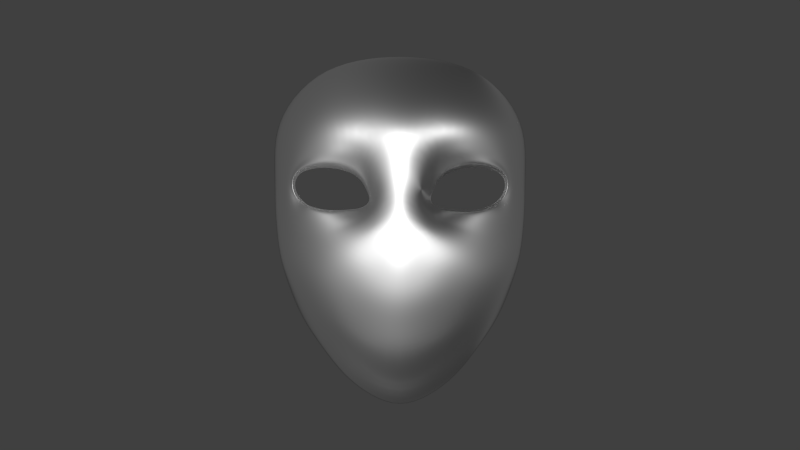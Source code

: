 # Source: faceMask.blend  (saved by Blender 3.0.42; exported with 4.5.12 LTS)
import bpy
from mathutils import Matrix  # noqa: F401  (used for matrix-valued properties, if any)

bpy.ops.wm.read_factory_settings(use_empty=True)
scene = bpy.context.scene
scene.name = 'Scene'

# ---- collections
col_collection_2 = bpy.data.collections.new('Collection 2'); scene.collection.children.link(col_collection_2)

# ---- materials (node trees are filled in below, after node groups)
mat_material = bpy.data.materials.new('Material')

# ---- material node trees
mat_material.use_nodes = True; mat_material.node_tree.nodes.clear()
_N = mat_material.node_tree.nodes; _L = mat_material.node_tree.links
n0 = _N.new('ShaderNodeBsdfPrincipled'); n0.name = 'Principled BSDF'; n0.location = (14, 291)
n0.distribution = 'GGX'
n0.subsurface_method = 'RANDOM_WALK_SKIN'
n0.inputs[1].default_value = 1.0
n0.inputs[3].default_value = 1.45
n0.inputs[11].default_value = 2.076
n0.inputs[15].default_value = 0.4909
n0.inputs[27].default_value = (0.0, 0.0, 0.0, 1.0)
n0.inputs[28].default_value = 1.0
n1 = _N.new('ShaderNodeOutputMaterial'); n1.name = 'Material Output'; n1.location = (304, 291)
_L.new(n0.outputs[0], n1.inputs[0])
n1.is_active_output = True

# ---- world
world_world = bpy.data.worlds.new('World'); scene.world = world_world
world_world.color = (0.05088, 0.05088, 0.05088)
world_world.use_sun_shadow = False
world_world.sun_shadow_jitter_overblur = 0.0
world_world.cycles.sampling_method = 'NONE'
world_world.cycles.sample_map_resolution = 256

# ---- cameras
cam_c_mara_001 = bpy.data.cameras.new('Cámara.001')
cam_c_mara_001.clip_end = 100.0
cam_c_mara_001.lens = 35.0
cam_c_mara_001.sensor_width = 32.0
cam_c_mara_001.sensor_height = 18.0
cam_c_mara_001.display_size = 2.0
cam_c_mara_001.dof.focus_distance = 0.0

# ---- lights
light_punto_001 = bpy.data.lights.new('Punto.001', 'POINT')
light_punto_001.transmission_factor = 0.0
light_punto_001.energy = 100.0
light_punto_001.shadow_buffer_clip_start = 0.5
light_punto_001.shadow_soft_size = 0.1
light_punto_001.shadow_maximum_resolution = 0.006
light_punto_001.use_absolute_resolution = True

# ---- meshes
me_circle = bpy.data.meshes.new('Circle')
me_circle.from_pydata([(0.1916, -0.6708, 0.6565), (0.1924, -0.6566, 0.5748), (0.08063, -0.6732, 1.096), (0.4202, -0.5517, 0.9864), (0.08501, -0.6761, 1.188), (0.1324, -0.6725, 1.283), (0.2633, -0.6666, 1.319), (0.3879, -0.5892, 1.287), (0.4413, -0.519, 1.212), (0.1951, -0.6679, 0.9926), (0.1209, -0.6676, 1.031), (0.3062, -0.6391, 0.9657), (0.4605, -0.4998, 1.138), (0.1048, -0.6194, 1.086), (0.3756, -0.5922, 1.06), (0.1204, -0.6159, 1.142), (0.1494, -0.6256, 1.213), (0.2557, -0.6445, 1.254), (0.3729, -0.5944, 1.245), (0.4323, -0.5365, 1.193), (0.1977, -0.637, 1.045), (0.1402, -0.6198, 1.055), (0.2929, -0.6353, 1.037), (0.427, -0.5263, 1.124), (0.4237, -0.5397, 1.072), (0.1328, -0.6481, 1.248), (0.3717, -0.5907, 1.261), (0.2511, -0.6616, 1.282), (0.4399, -0.5214, 1.194), (0.2021, -0.6555, 1.02), (0.1376, -0.6416, 1.046), (0.1097, -0.6517, 1.156), (0.09562, -0.6282, 1.089), (0.301, -0.6357, 1.01), (0.4425, -0.5198, 1.134), (0.05456, -0.6989, 1.095), (0.4422, -0.5288, 0.9554), (0.05192, -0.6931, 1.206), (0.1169, -0.7048, 1.362), (0.2815, -0.6771, 1.389), (0.4085, -0.5813, 1.365), (0.4642, -0.4825, 1.251), (0.1879, -0.6801, 0.9738), (0.1089, -0.6884, 1.019), (0.3036, -0.6481, 0.9249), (0.485, -0.4469, 1.16), (0.1, -0.71, 0.9851), (0.16, -0.7007, 0.9319), (0.04118, -0.7255, 1.004), (0.2073, -0.6962, 0.8645), (0.3434, -0.6301, 0.8116), (0.2456, -0.6733, 0.7858), (0.3356, -0.6087, 0.7163), (0.2545, -0.6558, 0.7058), (0.293, -0.6003, 0.6246), (0.246, -0.6372, 0.6304), (0.2343, -0.607, 0.5464), (0.2235, -0.6367, 0.5643), (0.4431, -0.5318, 0.8349), (0.1111, -0.5705, 0.3161), (0.1052, -0.6358, 0.34), (0.3984, -0.5283, 0.7301), (0.3382, -0.5442, 0.6226), (0.4529, -0.4201, 0.7387), (0.3813, -0.4593, 0.6177), (0.4807, -0.2885, 0.7506), (0.4193, -0.3475, 0.6088), (0.2989, -0.4972, 0.5085), (0.3236, -0.4186, 0.4931), (0.2681, -0.5618, 0.5257), (0.2151, -0.5796, 0.4124), (0.231, -0.5094, 0.3925), (0.1539, -0.6763, 1.494), (0.1702, -0.5488, 1.669), (0.5093, -0.2801, 0.8708), (0.5231, -0.2616, 0.9781), (0.4973, -0.4126, 0.8507), (0.5155, -0.3928, 0.9654), (0.5147, -0.4038, 1.349), (0.5218, -0.3482, 1.196), (0.5411, -0.2845, 1.377), (0.5429, -0.2347, 1.205), (0.3185, -0.6309, 1.485), (0.4488, -0.5014, 1.422), (0.3403, -0.4888, 1.62), (0.4799, -0.3591, 1.509), (0.4529, -0.508, 1.061), (0.398, -0.5426, 1.085), (0.3887, -0.5839, 1.023), (0.4795, -0.4623, 1.063), (0.524, -0.3681, 1.074), (0.5329, -0.2521, 1.083), (0.1328, -0.6129, 1.137), (0.1661, -0.6188, 1.196), (0.2722, -0.6284, 1.226), (0.3792, -0.5891, 1.217), (0.4243, -0.5432, 1.188), (0.111, -0.6124, 1.088), (0.3549, -0.5974, 1.072), (0.1921, -0.624, 1.058), (0.1517, -0.6097, 1.062), (0.2865, -0.6253, 1.052), (0.4273, -0.5356, 1.128), (0.375, -0.5577, 1.079), (0.0, -0.7157, 1.124), (0.0, -0.7112, 1.218), (0.0, -0.7395, 1.35), (0.0, -0.7284, 1.005), (0.0, -0.7121, 0.4535), (0.0, -0.5957, 0.2836), (0.0, -0.6605, 0.3091), (0.0, -0.6952, 1.502), (0.0, -0.568, 1.678), (0.1916, -0.5498, 0.613), (0.1924, -0.5488, 0.5748), (0.08063, -0.571, 1.096), (0.4202, -0.4495, 0.9864), (0.06666, -0.5739, 1.188), (0.1324, -0.5703, 1.283), (0.2633, -0.5644, 1.319), (0.3879, -0.4871, 1.287), (0.4413, -0.4168, 1.212), (0.1951, -0.5657, 0.9926), (0.1209, -0.5654, 1.031), (0.3062, -0.5369, 0.9657), (0.4667, -0.3976, 1.138), (0.1013, -0.5172, 1.086), (0.3756, -0.49, 1.06), (0.1204, -0.5137, 1.142), (0.1494, -0.5234, 1.213), (0.2557, -0.5423, 1.254), (0.3729, -0.4922, 1.245), (0.4403, -0.4404, 1.193), (0.1977, -0.5349, 1.045), (0.1402, -0.5176, 1.055), (0.2929, -0.5331, 1.037), (0.427, -0.4241, 1.124), (0.4108, -0.426, 1.072), (0.1328, -0.5062, 1.248), (0.3717, -0.4885, 1.261), (0.2511, -0.5852, 1.282), (0.4403, -0.4243, 1.21), (0.2021, -0.5533, 1.02), (0.1376, -0.5394, 1.046), (0.1097, -0.5226, 1.156), (0.09313, -0.526, 1.089), (0.301, -0.5335, 1.01), (0.4425, -0.4176, 1.134), (0.05456, -0.5968, 1.095), (0.4422, -0.4266, 0.9554), (0.05192, -0.591, 1.206), (0.1169, -0.6026, 1.362), (0.2815, -0.5749, 1.389), (0.4085, -0.4791, 1.365), (0.4642, -0.3803, 1.251), (0.1879, -0.578, 0.9738), (0.1089, -0.5862, 1.019), (0.3036, -0.5459, 0.9249), (0.485, -0.3447, 1.16), (0.1, -0.6078, 0.9851), (0.16, -0.5985, 0.9319), (0.04118, -0.6233, 1.004), (0.2073, -0.594, 0.8645), (0.3434, -0.528, 0.8116), (0.2456, -0.5711, 0.7858), (0.3356, -0.5066, 0.7163), (0.2545, -0.5536, 0.7058), (0.293, -0.4981, 0.6246), (0.246, -0.535, 0.6304), (0.2343, -0.5048, 0.5464), (0.2078, -0.5336, 0.5643), (0.4431, -0.4296, 0.8349), (0.1111, -0.4683, 0.3161), (0.1052, -0.5336, 0.34), (0.3984, -0.4262, 0.7301), (0.3382, -0.442, 0.6226), (0.4529, -0.3179, 0.7387), (0.3813, -0.3571, 0.6177), (0.4807, -0.1863, 0.7506), (0.4193, -0.2453, 0.6088), (0.2989, -0.395, 0.5085), (0.3236, -0.3165, 0.4931), (0.2681, -0.4597, 0.5257), (0.2151, -0.4774, 0.4124), (0.231, -0.4072, 0.3925), (0.1539, -0.5741, 1.494), (0.1702, -0.4466, 1.669), (0.5044, -0.1779, 0.8708), (0.5231, -0.1594, 0.9781), (0.4903, -0.3104, 0.8507), (0.5155, -0.2906, 0.9654), (0.5147, -0.3016, 1.349), (0.5218, -0.246, 1.196), (0.5411, -0.1823, 1.377), (0.5429, -0.1325, 1.205), (0.3185, -0.5287, 1.485), (0.4488, -0.3992, 1.422), (0.3403, -0.3866, 1.62), (0.4799, -0.2569, 1.509), (0.4529, -0.4059, 1.061), (0.398, -0.4404, 1.085), (0.3887, -0.4817, 1.023), (0.4795, -0.3602, 1.063), (0.524, -0.266, 1.074), (0.5329, -0.1499, 1.083), (0.1328, -0.5107, 1.137), (0.1661, -0.5166, 1.196), (0.2722, -0.5262, 1.226), (0.3792, -0.4869, 1.217), (0.4243, -0.441, 1.188), (0.111, -0.5102, 1.088), (0.3549, -0.4953, 1.072), (0.1921, -0.5218, 1.058), (0.1517, -0.5075, 1.062), (0.2865, -0.5231, 1.052), (0.4273, -0.4334, 1.128), (0.375, -0.4555, 1.079), (0.0, -0.6135, 1.124), (0.0, -0.609, 1.218), (0.0, -0.6373, 1.35), (0.0, -0.6361, 1.055), (0.0, -0.5958, 0.4535), (0.0, -0.4935, 0.2836), (0.0, -0.5583, 0.3091), (0.0, -0.593, 1.502), (0.0, -0.4658, 1.678), (0.09926, -0.712, 0.8145), (0.06505, -0.7204, 0.8799), (0.0, -0.7315, 0.878), (0.0, -0.7282, 0.7663), (0.1407, -0.7017, 0.7385), (0.0, -0.7254, 0.6774), (0.0, -0.7208, 0.5701), (0.0, -0.6845, 0.3631)], [], [(46, 47, 227, 48), (24, 87, 23, 34), (88, 33, 22, 14), (32, 31, 15, 13), (30, 32, 13, 21), (29, 30, 21, 20), (28, 34, 23, 19), (27, 26, 18, 17), (25, 27, 17, 16), (31, 25, 16, 15), (29, 20, 22, 33), (26, 28, 19, 18), (4, 5, 25, 31), (9, 29, 33, 11), (7, 8, 28, 26), (3, 88, 24, 86), (3, 11, 33, 88), (10, 2, 32, 30), (8, 12, 34, 28), (6, 7, 26, 27), (5, 6, 27, 25), (2, 4, 31, 32), (9, 10, 30, 29), (86, 89, 36, 3), (3, 36, 44, 11), (2, 35, 37, 4), (10, 43, 35, 2), (9, 42, 43, 10), (8, 41, 45, 12), (6, 39, 40, 7), (5, 38, 39, 6), (4, 37, 38, 5), (11, 44, 42, 9), (7, 40, 41, 8), (35, 104, 105, 37), (37, 105, 106, 38), (43, 42, 47, 46), (104, 35, 48, 107), (35, 43, 46, 48), (44, 49, 47, 42), (44, 50, 51, 49), (53, 55, 57, 1, 0), (50, 52, 53, 51), (52, 54, 55, 53), (54, 56, 57, 55), (36, 58, 50, 44), (109, 110, 60, 59), (1, 57, 233, 108), (52, 61, 62, 54), (61, 63, 64, 62), (63, 65, 66, 64), (56, 54, 62, 69), (64, 67, 69, 62), (64, 66, 68, 67), (60, 70, 71, 59), (67, 68, 71, 70), (67, 70, 69), (106, 111, 72, 38), (111, 112, 73, 72), (52, 50, 58, 61), (61, 58, 76, 63), (65, 63, 76, 74), (36, 77, 76, 58), (75, 74, 76, 77), (41, 78, 79, 45), (78, 80, 81, 79), (89, 90, 77, 36), (91, 90, 79, 81), (39, 82, 83, 40), (82, 84, 85, 83), (40, 83, 78, 41), (80, 78, 83, 85), (39, 38, 72, 82), (72, 73, 84, 82), (88, 14, 87, 24), (86, 24, 34, 12), (12, 45, 89, 86), (45, 79, 90, 89), (75, 77, 90, 91), (18, 95, 94, 17), (17, 94, 93, 16), (16, 93, 92, 15), (19, 96, 95, 18), (87, 103, 102, 23), (14, 98, 103, 87), (22, 101, 98, 14), (13, 97, 100, 21), (21, 100, 99, 20), (20, 99, 101, 22), (23, 102, 96, 19), (13, 15, 92, 97), (159, 161, 220, 221, 114, 113, 166, 164, 162, 160), (137, 147, 136, 200), (201, 127, 135, 146), (145, 126, 128, 144), (143, 134, 126, 145), (142, 133, 134, 143), (141, 132, 136, 147), (140, 130, 131, 139), (138, 129, 130, 140), (144, 128, 129, 138), (142, 146, 135, 133), (139, 131, 132, 141), (117, 144, 138, 118), (122, 124, 146, 142), (120, 139, 141, 121), (116, 199, 137, 201), (116, 201, 146, 124), (123, 143, 145, 115), (121, 141, 147, 125), (119, 140, 139, 120), (118, 138, 140, 119), (115, 145, 144, 117), (122, 142, 143, 123), (199, 116, 149, 202), (116, 124, 157, 149), (115, 117, 150, 148), (123, 115, 148, 156), (122, 123, 156, 155), (121, 125, 158, 154), (119, 120, 153, 152), (118, 119, 152, 151), (117, 118, 151, 150), (124, 122, 155, 157), (120, 121, 154, 153), (148, 150, 218, 217), (150, 151, 219, 218), (156, 159, 160, 155), (217, 220, 161, 148), (148, 161, 159, 156), (157, 155, 160, 162), (157, 162, 164, 163), (166, 113, 114, 170, 168), (163, 164, 166, 165), (165, 166, 168, 167), (167, 168, 170, 169), (149, 157, 163, 171), (222, 172, 173, 223), (114, 221, 223, 173, 183, 182, 169, 170), (165, 167, 175, 174), (174, 175, 177, 176), (176, 177, 179, 178), (169, 182, 175, 167), (177, 175, 182, 180), (177, 180, 181, 179), (173, 172, 184, 183), (180, 183, 184, 181), (180, 182, 183), (219, 151, 185, 224), (224, 185, 186, 225), (165, 174, 171, 163), (174, 176, 189, 171), (178, 187, 189, 176), (149, 171, 189, 190), (188, 190, 189, 187), (154, 158, 192, 191), (191, 192, 194, 193), (202, 149, 190, 203), (204, 194, 192, 203), (152, 153, 196, 195), (195, 196, 198, 197), (153, 154, 191, 196), (193, 198, 196, 191), (152, 195, 185, 151), (185, 195, 197, 186), (201, 137, 200, 127), (199, 125, 147, 137), (125, 199, 202, 158), (158, 202, 203, 192), (188, 204, 203, 190), (131, 130, 207, 208), (130, 129, 206, 207), (129, 128, 205, 206), (132, 131, 208, 209), (200, 136, 215, 216), (127, 200, 216, 211), (135, 127, 211, 214), (126, 134, 213, 210), (134, 133, 212, 213), (133, 135, 214, 212), (136, 132, 209, 215), (126, 210, 205, 128), (85, 84, 197, 198), (75, 91, 204, 188), (109, 59, 172, 222), (96, 102, 215, 209), (101, 99, 212, 214), (74, 75, 188, 187), (97, 92, 205, 210), (73, 112, 225, 186), (80, 85, 198, 193), (99, 100, 213, 212), (100, 97, 210, 213), (81, 80, 193, 194), (84, 73, 186, 197), (98, 101, 214, 211), (103, 98, 211, 216), (68, 66, 179, 181), (95, 96, 209, 208), (102, 103, 216, 215), (92, 93, 206, 205), (91, 81, 194, 204), (93, 94, 207, 206), (59, 71, 184, 172), (94, 95, 208, 207), (71, 68, 181, 184), (66, 65, 178, 179), (65, 74, 187, 178), (49, 226, 227, 47), (228, 227, 226, 229), (48, 227, 228, 107), (0, 230, 51, 53), (230, 226, 49, 51), (230, 231, 229, 226), (231, 230, 0, 232), (232, 0, 1, 108), (233, 57, 56, 60, 110), (60, 56, 69, 70)])
me_circle.polygons.foreach_set('use_smooth', [True] * 218)
_uv = me_circle.uv_layers.new(name='UVMap')
_uv.uv.foreach_set('vector', [0.0, 0.0, 0.0, 0.0, 0.0, 0.0, 0.0, 0.0, 0.0, 0.0, 0.0, 0.0, 0.0, 0.0, 0.0, 0.0, 0.0, 0.0, 0.0, 0.0, 0.0, 0.0, 0.0, 0.0, 0.0, 0.0, 0.0, 0.0, 0.0, 0.0, 0.0, 0.0, 0.0, 0.0, 0.0, 0.0, 0.0, 0.0, 0.0, 0.0, 0.0, 0.0, 0.0, 0.0, 0.0, 0.0, 0.0, 0.0, 0.0, 0.0, 0.0, 0.0, 0.0, 0.0, 0.0, 0.0, 0.0, 0.0, 0.0, 0.0, 0.0, 0.0, 0.0, 0.0, 0.0, 0.0, 0.0, 0.0, 0.0, 0.0, 0.0, 0.0, 0.0, 0.0, 0.0, 0.0, 0.0, 0.0, 0.0, 0.0, 0.0, 0.0, 0.0, 0.0, 0.0, 0.0, 0.0, 0.0, 0.0, 0.0, 0.0, 0.0, 0.0, 0.0, 0.0, 0.0, 0.0, 0.0, 0.0, 0.0, 0.0, 0.0, 0.0, 0.0, 0.0, 0.0, 0.0, 0.0, 0.0, 0.0, 0.0, 0.0, 0.0, 0.0, 0.0, 0.0, 0.0, 0.0, 0.0, 0.0, 0.0, 0.0, 0.0, 0.0, 0.0, 0.0, 0.0, 0.0, 0.0, 0.0, 0.0, 0.0, 0.0, 0.0, 0.0, 0.0, 0.0, 0.0, 0.0, 0.0, 0.0, 0.0, 0.0, 0.0, 0.0, 0.0, 0.0, 0.0, 0.0, 0.0, 0.0, 0.0, 0.0, 0.0, 0.0, 0.0, 0.0, 0.0, 0.0, 0.0, 0.0, 0.0, 0.0, 0.0, 0.0, 0.0, 0.0, 0.0, 0.0, 0.0, 0.0, 0.0, 0.0, 0.0, 0.0, 0.0, 0.0, 0.0, 0.0, 0.0, 0.0, 0.0, 0.0, 0.0, 0.0, 0.0, 0.0, 0.0, 0.0, 0.0, 0.0, 0.0, 0.0, 0.0, 0.0, 0.0, 0.0, 0.0, 0.0, 0.0, 0.0, 0.0, 0.0, 0.0, 0.0, 0.0, 0.0, 0.0, 0.0, 0.0, 0.0, 0.0, 0.0, 0.0, 0.0, 0.0, 0.0, 0.0, 0.0, 0.0, 0.0, 0.0, 0.0, 0.0, 0.0, 0.0, 0.0, 0.0, 0.0, 0.0, 0.0, 0.0, 0.0, 0.0, 0.0, 0.0, 0.0, 0.0, 0.0, 0.0, 0.0, 0.0, 0.0, 0.0, 0.0, 0.0, 0.0, 0.0, 0.0, 0.0, 0.0, 0.0, 0.0, 0.0, 0.0, 0.0, 0.0, 0.0, 0.0, 0.0, 0.0, 0.0, 0.0, 0.0, 0.0, 0.0, 0.0, 0.0, 0.0, 0.0, 0.0, 0.0, 0.0, 0.0, 0.0, 0.0, 0.0, 0.0, 0.0, 0.0, 0.0, 0.0, 0.0, 0.0, 0.0, 0.0, 0.0, 0.0, 0.0, 0.0, 0.0, 0.0, 0.0, 0.0, 0.0, 0.0, 0.0, 0.0, 0.0, 0.0, 0.0, 0.0, 0.0, 0.0, 0.0, 0.0, 0.0, 0.0, 0.0, 0.0, 0.0, 0.0, 0.0, 0.0, 0.0, 0.0, 0.0, 0.0, 0.0, 0.0, 0.0, 0.0, 0.0, 0.0, 0.0, 0.0, 0.0, 0.0, 0.0, 0.0, 0.0, 0.0, 0.0, 0.0, 0.0, 0.0, 0.0, 0.0, 0.0, 0.0, 0.0, 0.0, 0.0, 0.0, 0.0, 0.0, 0.0, 0.0, 0.0, 0.0, 0.0, 0.0, 0.0, 0.0, 0.0, 0.0, 0.0, 0.0, 0.0, 0.0, 0.0, 0.0, 0.0, 0.0, 0.0, 0.0, 0.0, 0.0, 0.0, 0.0, 0.0, 0.0, 0.0, 0.0, 0.0, 0.0, 0.0, 0.0, 0.0, 0.0, 0.0, 0.0, 0.0, 0.0, 0.0, 0.0, 0.0, 0.0, 0.0, 0.0, 0.0, 0.0, 0.0, 0.0, 0.0, 0.0, 0.0, 0.0, 0.0, 0.0, 0.0, 0.0, 0.0, 0.0, 0.0, 0.0, 0.0, 0.0, 0.0, 0.0, 0.0, 0.0, 0.0, 0.0, 0.0, 0.0, 0.0, 0.0, 0.0, 0.0, 0.0, 0.0, 0.0, 0.0, 0.0, 0.0, 0.0, 0.0, 0.0, 0.0, 0.0, 0.0, 0.0, 0.0, 0.0, 0.0, 0.0, 0.0, 0.0, 0.0, 0.0, 0.0, 0.0, 0.0, 0.0, 0.0, 0.0, 0.0, 0.0, 0.0, 0.0, 0.0, 0.0, 0.0, 0.0, 0.0, 0.0, 0.0, 0.0, 0.0, 0.0, 0.0, 0.0, 0.0, 0.0, 0.0, 0.0, 0.0, 0.0, 0.0, 0.0, 0.0, 0.0, 0.0, 0.0, 0.0, 0.0, 0.0, 0.0, 0.0, 0.0, 0.0, 0.0, 0.0, 0.0, 0.0, 0.0, 0.0, 0.0, 0.0, 0.0, 0.0, 0.0, 0.0, 0.0, 0.0, 0.0, 0.0, 0.0, 0.0, 0.0, 0.0, 0.0, 0.0, 0.0, 0.0, 0.0, 0.0, 0.0, 0.0, 0.0, 0.0, 0.0, 0.0, 0.0, 0.0, 0.0, 0.0, 0.0, 0.0, 0.0, 0.0, 0.0, 0.0, 0.0, 0.0, 0.0, 0.0, 0.0, 0.0, 0.0, 0.0, 0.0, 0.0, 0.0, 0.0, 0.0, 0.0, 0.0, 0.0, 0.0, 0.0, 0.0, 0.0, 0.0, 0.0, 0.0, 0.0, 0.0, 0.0, 0.0, 0.0, 0.0, 0.0, 0.0, 0.0, 0.0, 0.0, 0.0, 0.0, 0.0, 0.0, 0.0, 0.0, 0.0, 0.0, 0.0, 0.0, 0.0, 0.0, 0.0, 0.0, 0.0, 0.0, 0.0, 0.0, 0.0, 0.0, 0.0, 0.0, 0.0, 0.0, 0.0, 0.0, 0.0, 0.0, 0.0, 0.0, 0.0, 0.0, 0.0, 0.0, 0.0, 0.0, 0.0, 0.0, 0.0, 0.0, 0.0, 0.0, 0.0, 0.0, 0.0, 0.0, 0.0, 0.0, 0.0, 0.0, 0.0, 0.0, 0.0, 0.0, 0.0, 0.0, 0.0, 0.0, 0.0, 0.0, 0.0, 0.0, 0.0, 0.0, 0.0, 0.0, 0.0, 0.0, 0.0, 0.0, 0.0, 0.0, 0.0, 0.0, 0.0, 0.0, 0.0, 0.0, 0.0, 0.0, 0.0, 0.0, 0.0, 0.0, 0.0, 0.0, 0.0, 0.0, 0.0, 0.0, 0.0, 0.0, 0.0, 0.0, 0.0, 0.0, 0.0, 0.0, 0.0, 0.0, 0.0, 0.0, 0.0, 0.0, 0.0, 0.0, 0.0, 0.0, 0.0, 0.0, 0.0, 0.0, 0.0, 0.0, 0.0, 0.0, 0.0, 0.0, 0.0, 0.0, 0.0, 0.0, 0.0, 0.0, 0.0, 0.0, 0.0, 0.0, 0.0, 0.0, 0.0, 0.0, 0.0, 0.0, 0.0, 0.0, 0.0, 0.0, 0.0, 0.0, 0.0, 0.0, 0.0, 0.0, 0.0, 0.0, 0.0, 0.0, 0.0, 0.0, 0.0, 0.0, 0.0, 0.0, 0.0, 0.0, 0.0, 0.0, 0.0, 0.0, 0.0, 0.0, 0.0, 0.0, 0.0, 0.0, 0.0, 0.0, 0.0, 0.0, 0.0, 0.0, 0.0, 0.0, 0.0, 0.0, 0.0, 0.0, 0.0, 0.0, 0.0, 0.0, 0.0, 0.0, 0.0, 0.0, 0.0, 0.0, 0.0, 0.0, 0.0, 0.0, 0.0, 0.0, 0.0, 0.0, 0.0, 0.0, 0.0, 0.0, 0.0, 0.0, 0.0, 0.0, 0.0, 0.0, 0.0, 0.0, 0.0, 0.0, 0.0, 0.0, 0.0, 0.0, 0.0, 0.0, 0.0, 0.0, 0.0, 0.0, 0.0, 0.0, 0.0, 0.0, 0.0, 0.0, 0.0, 0.0, 0.0, 0.0, 0.0, 0.0, 0.0, 0.0, 0.0, 0.0, 0.0, 0.0, 0.0, 0.0, 0.0, 0.0, 0.0, 0.0, 0.0, 0.0, 0.0, 0.0, 0.0, 0.0, 0.0, 0.0, 0.0, 0.0, 0.0, 0.0, 0.0, 0.0, 0.0, 0.0, 0.0, 0.0, 0.0, 0.0, 0.0, 0.0, 0.0, 0.0, 0.0, 0.0, 0.0, 0.0, 0.0, 0.0, 0.0, 0.0, 0.0, 0.0, 0.0, 0.0, 0.0, 0.0, 0.0, 0.0, 0.0, 0.0, 0.0, 0.0, 0.0, 0.0, 0.0, 0.0, 0.0, 0.0, 0.0, 0.0, 0.0, 0.0, 0.0, 0.0, 0.0, 0.0, 0.0, 0.0, 0.0, 0.0, 0.0, 0.0, 0.0, 0.0, 0.0, 0.0, 0.0, 0.0, 0.0, 0.0, 0.0, 0.0, 0.0, 0.0, 0.0, 0.0, 0.0, 0.0, 0.0, 0.0, 0.0, 0.0, 0.0, 0.0, 0.0, 0.0, 0.0, 0.0, 0.0, 0.0, 0.0, 0.0, 0.0, 0.0, 0.0, 0.0, 0.0, 0.0, 0.0, 0.0, 0.0, 0.0, 0.0, 0.0, 0.0, 0.0, 0.0, 0.0, 0.0, 0.0, 0.0, 0.0, 0.0, 0.0, 0.0, 0.0, 0.0, 0.0, 0.0, 0.0, 0.0, 0.0, 0.0, 0.0, 0.0, 0.0, 0.0, 0.0, 0.0, 0.0, 0.0, 0.0, 0.0, 0.0, 0.0, 0.0, 0.0, 0.0, 0.0, 0.0, 0.0, 0.0, 0.0, 0.0, 0.0, 0.0, 0.0, 0.0, 0.0, 0.0, 0.0, 0.0, 0.0, 0.0, 0.0, 0.0, 0.0, 0.0, 0.0, 0.0, 0.0, 0.0, 0.0, 0.0, 0.0, 0.0, 0.0, 0.0, 0.0, 0.0, 0.0, 0.0, 0.0, 0.0, 0.0, 0.0, 0.0, 0.0, 0.0, 0.0, 0.0, 0.0, 0.0, 0.0, 0.0, 0.0, 0.0, 0.0, 0.0, 0.0, 0.0, 0.0, 0.0, 0.0, 0.0, 0.0, 0.0, 0.0, 0.0, 0.0, 0.0, 0.0, 0.0, 0.0, 0.0, 0.0, 0.0, 0.0, 0.0, 0.0, 0.0, 0.0, 0.0, 0.0, 0.0, 0.0, 0.0, 0.0, 0.0, 0.0, 0.0, 0.0, 0.0, 0.0, 0.0, 0.0, 0.0, 0.0, 0.0, 0.0, 0.0, 0.0, 0.0, 0.0, 0.0, 0.0, 0.0, 0.0, 0.0, 0.0, 0.0, 0.0, 0.0, 0.0, 0.0, 0.0, 0.0, 0.0, 0.0, 0.0, 0.0, 0.0, 0.0, 0.0, 0.0, 0.0, 0.0, 0.0, 0.0, 0.0, 0.0, 0.0, 0.0, 0.0, 0.0, 0.0, 0.0, 0.0, 0.0, 0.0, 0.0, 0.0, 0.0, 0.0, 0.0, 0.0, 0.0, 0.0, 0.0, 0.0, 0.0, 0.0, 0.0, 0.0, 0.0, 0.0, 0.0, 0.0, 0.0, 0.0, 0.0, 0.0, 0.0, 0.0, 0.0, 0.0, 0.0, 0.0, 0.0, 0.0, 0.0, 0.0, 0.0, 0.0, 0.0, 0.0, 0.0, 0.0, 0.0, 0.0, 0.0, 0.0, 0.0, 0.0, 0.0, 0.0, 0.0, 0.0, 0.0, 0.0, 0.0, 0.0, 0.0, 0.0, 0.0, 0.0, 0.0, 0.0, 0.0, 0.0, 0.0, 0.0, 0.0, 0.0, 0.0, 0.0, 0.0, 0.0, 0.0, 0.0, 0.0, 0.0, 0.0, 0.0, 0.0, 0.0, 0.0, 0.0, 0.0, 0.0, 0.0, 0.0, 0.0, 0.0, 0.0, 0.0, 0.0, 0.0, 0.0, 0.0, 0.0, 0.0, 0.0, 0.0, 0.0, 0.0, 0.0, 0.0, 0.0, 0.0, 0.0, 0.0, 0.0, 0.0, 0.0, 0.0, 0.0, 0.0, 0.0, 0.0, 0.0, 0.0, 0.0, 0.0, 0.0, 0.0, 0.0, 0.0, 0.0, 0.0, 0.0, 0.0, 0.0, 0.0, 0.0, 0.0, 0.0, 0.0, 0.0, 0.0, 0.0, 0.0, 0.0, 0.0, 0.0, 0.0, 0.0, 0.0, 0.0, 0.0, 0.0, 0.0, 0.0, 0.0, 0.0, 0.0, 0.0, 0.0, 0.0, 0.0, 0.0, 0.0, 0.0, 0.0, 0.0, 0.0, 0.0, 0.0, 0.0, 0.0, 0.0, 0.0, 0.0, 0.0, 0.0, 0.0, 0.0, 0.0, 0.0, 0.0, 0.0, 0.0, 0.0, 0.0, 0.0, 0.0, 0.0, 0.0, 0.0, 0.0, 0.0, 0.0, 0.0, 0.0, 0.0, 0.0, 0.0, 0.0, 0.0, 0.0, 0.0, 0.0, 0.0, 0.0, 0.0, 0.0, 0.0, 0.0, 0.0, 0.0, 0.0, 0.0, 0.0, 0.0, 0.0, 0.0, 0.0, 0.0, 0.0, 0.0, 0.0, 0.0, 0.0, 0.0, 0.0, 0.0, 0.0, 0.0, 0.0, 0.0, 0.0, 0.0, 0.0, 0.0, 0.0, 0.0, 0.0, 0.0, 0.0, 0.0, 0.0, 0.0, 0.0, 0.0, 0.0, 0.0, 0.0, 0.0, 0.0, 0.0, 0.0, 0.0, 0.0, 0.0, 0.0, 0.0, 0.0, 0.0, 0.0, 0.0, 0.0, 0.0, 0.0, 0.0, 0.0, 0.0, 0.0, 0.0, 0.0, 0.0, 0.0, 0.0, 0.0, 0.0, 0.0, 0.0, 0.0, 0.0, 0.0, 0.0, 0.0, 0.0, 0.0, 0.0, 0.0, 0.0, 0.0, 0.0, 0.0, 0.0, 0.0, 0.0, 0.0, 0.0, 0.0, 0.0, 0.0, 0.0, 0.0, 0.0, 0.0, 0.0, 0.0, 0.0, 0.0, 0.0, 0.0, 0.0, 0.0, 0.0, 0.0, 0.0, 0.0, 0.0, 0.0, 0.0, 0.0, 0.0, 0.0, 0.0, 0.0, 0.0, 0.0, 0.0, 0.0, 0.0, 0.0, 0.0, 0.0, 0.0, 0.0, 0.0, 0.0, 0.0, 0.0, 0.0, 0.0, 0.0, 0.0, 0.0, 0.0, 0.0, 0.0, 0.0, 0.0, 0.0, 0.0, 0.0, 0.0, 0.0, 0.0, 0.0, 0.0, 0.0, 0.0, 0.0, 0.0, 0.0, 0.0, 0.0, 0.0, 0.0, 0.0, 0.0, 0.0, 0.0, 0.0, 0.0, 0.0, 0.0, 0.0, 0.0, 0.0, 0.0, 0.0, 0.0, 0.0, 0.0, 0.0, 0.0, 0.0, 0.0, 0.0, 0.0, 0.0, 0.0, 0.0, 0.0, 0.0, 0.0, 0.0, 0.0, 0.0, 0.0, 0.0, 0.0, 0.0, 0.0, 0.0, 0.0, 0.0, 0.0, 0.0, 0.0, 0.0, 0.0, 0.0, 0.0, 0.0, 0.0, 0.0, 0.0, 0.0, 0.0, 0.0, 0.0, 0.0, 0.0, 0.0, 0.0, 0.0, 0.0, 0.0, 0.0, 0.0, 0.0, 0.0, 0.0, 0.0, 0.0, 0.0, 0.0, 0.0, 0.0, 0.0, 0.0, 0.0, 0.0, 0.0, 0.0, 0.0, 0.0, 0.0, 0.0, 0.0, 0.0, 0.0, 0.0, 0.0, 0.0, 0.0, 0.0, 0.0, 0.0, 0.0, 0.0, 0.0, 0.0, 0.0, 0.0, 0.0, 0.0, 0.0, 0.0, 0.0, 0.0, 0.0, 0.0, 0.0, 0.0, 0.0, 0.0, 0.0, 0.0, 0.0, 0.0, 0.0, 0.0, 0.0, 0.0, 0.0, 0.0, 0.0, 0.0, 0.0, 0.0, 0.0, 0.0, 0.0, 0.0, 0.0, 0.0, 0.0, 0.0, 0.0, 0.0, 0.0, 0.0, 0.0, 0.0, 0.0, 0.0, 0.0, 0.0, 0.0, 0.0, 0.0, 0.0, 0.0, 0.0, 0.0, 0.0, 0.0, 0.0, 0.0, 0.0, 0.0, 0.0, 0.0, 0.0, 0.0, 0.0, 0.0, 0.0, 0.0, 0.0, 0.0, 0.0, 0.0, 0.0, 0.0, 0.0, 0.0, 0.0, 0.0, 0.0, 0.0, 0.0, 0.0, 0.0, 0.0, 0.0, 0.0, 0.0, 0.0, 0.0, 0.0, 0.0, 0.0, 0.0, 0.0, 0.0, 0.0, 0.0, 0.0, 0.0, 0.0, 0.0, 0.0, 0.0, 0.0, 0.0, 0.0, 0.0, 0.0, 0.0, 0.0, 0.0, 0.0, 0.0, 0.0, 0.0, 0.0, 0.0, 0.0, 0.0, 0.0, 0.0, 0.0, 0.0, 0.0, 0.0, 0.0, 0.0, 0.0, 0.0, 0.0, 0.0, 0.0, 0.0, 0.0, 0.0, 0.0, 0.0, 0.0, 0.0, 0.0, 0.0, 0.0, 0.0, 0.0, 0.0, 0.0, 0.0, 0.0, 0.0, 0.0, 0.0, 0.0, 0.0, 0.0, 0.0, 0.0, 0.0, 0.0, 0.0, 0.0, 0.0, 0.0, 0.0, 0.0, 0.0, 0.0, 0.0, 0.0, 0.0, 0.0, 0.0, 0.0, 0.0, 0.0, 0.0, 0.0, 0.0, 0.0, 0.0, 0.0, 0.0, 0.0, 0.0, 0.0, 0.0, 0.0, 0.0, 0.0, 0.0, 0.0, 0.0, 0.0, 0.0, 0.0, 0.0, 0.0, 0.0, 0.0, 0.0, 0.0, 0.0, 0.0, 0.0, 0.0, 0.0, 0.0, 0.0, 0.0, 0.0, 0.0, 0.0, 0.0, 0.0, 0.0, 0.0, 0.0, 0.0, 0.0, 0.0, 0.0, 0.0, 0.0, 0.0, 0.0, 0.0, 0.0, 0.0, 0.0, 0.0, 0.0, 0.0, 0.0, 0.0, 0.0, 0.0, 0.0, 0.0, 0.0, 0.0, 0.0, 0.0, 0.0, 0.0, 0.0, 0.0])
me_circle.materials.append(mat_material)
me_circle.use_remesh_preserve_volume = False
me_circle.use_remesh_preserve_attributes = False
me_circle.use_mirror_vertex_groups = False
me_circle.update()

# ---- objects
ob_body = bpy.data.objects.new('body', me_circle)
ob_punto_001 = bpy.data.objects.new('Punto.001', light_punto_001)
ob_c_mara_001 = bpy.data.objects.new('Cámara.001', cam_c_mara_001)

# ---- transforms, parenting, visibility, modifiers, constraints
ob_body.location = (2.328e-10, 0.0, 0.003754)
ob_body.lineart.crease_threshold = 0.0
_m = ob_body.modifiers.new('Mirror', 'MIRROR')
_m.use_clip = True
_m = ob_body.modifiers.new('Subsurf', 'SUBSURF')
_m.uv_smooth = 'PRESERVE_CORNERS'
_m.quality = 2
_m.levels = 2
_m.show_only_control_edges = False
ob_punto_001.location = (0.004335, -2.564, 1.14)
ob_punto_001.lineart.crease_threshold = 0.0
ob_c_mara_001.location = (0.0, -4.0, 1.0)
ob_c_mara_001.rotation_euler = (1.571, 2.444e-06, 0.0)
ob_c_mara_001.hide_viewport = True
ob_c_mara_001.lineart.crease_threshold = 0.0

# ---- collection membership
col_collection_2.objects.link(ob_body)
col_collection_2.objects.link(ob_punto_001)
col_collection_2.objects.link(ob_c_mara_001)

# ---- scene / render settings (as saved in the file)
scene.camera = ob_c_mara_001
scene.frame_start = 1; scene.frame_end = 250; scene.frame_set(0)
scene.render.engine = 'CYCLES'
scene.render.resolution_percentage = 50
scene.render.dither_intensity = 0.0
scene.cycles.use_denoising = False
scene.cycles.samples = 10
scene.cycles.sampling_pattern = 'TABULATED_SOBOL'
scene.cycles.light_sampling_threshold = 0.0
scene.cycles.use_adaptive_sampling = False
scene.cycles.use_light_tree = False
scene.cycles.blur_glossy = 0.0
scene.cycles.volume_bounces = 1
scene.cycles.pixel_filter_type = 'GAUSSIAN'
scene.cycles.sample_clamp_indirect = 0.0
scene.view_settings.view_transform = 'Standard'
bpy.context.view_layer.update()
